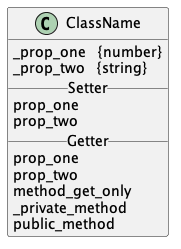

The diagram above was rendered by PlantUML. Its source (embedded in the PNG):
@startuml

class ClassName {
    _prop_one   {number}
    _prop_two   {string}
    __ Setter __
    prop_one
    prop_two
    __ Getter __
    prop_one
    prop_two
    method_get_only
    _private_method
    public_method
}
@enduml